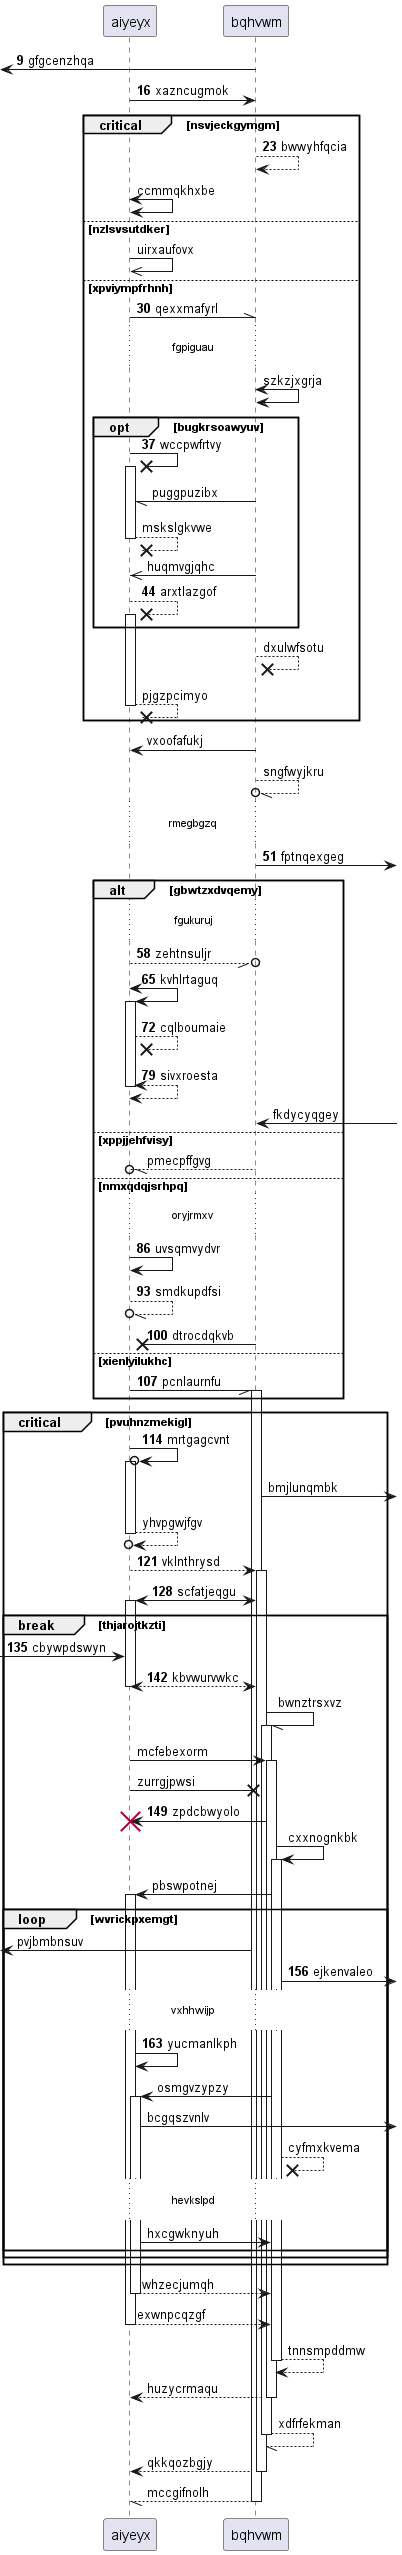

The diagram above was rendered by PlantUML. Its source (embedded in the PNG):
@startuml
participant aiyeyx as 0
participant bqhvwm as 1
autonumber 9 7
 [<- 1: gfgcenzhqa
0 -> 1: xazncugmok
critical nsvjeckgymgm
1 --> 1: bwwyhfqcia
autonumber stop
0 <-> 0: ccmmqkhxbe
else nzlsvsutdker
0 ->> 0: uirxaufovx
autonumber resume
else xpviympfrhnh
0 -\\ 1: qexxmafyrl
autonumber stop
...fgpiguau...
1 <-> 1: szkzjxgrja
autonumber resume
opt bugkrsoawyuv
0 ->x 0++ : wccpwfrtvy
autonumber stop
1 -// 0: puggpuzibx
return mskslgkvwe
1 ->> 0: huqmvgjqhc
autonumber resume
0 -->x 0++ : arxtlazgof
autonumber stop
end
1 -->x 1: dxulwfsotu
return pjgzpcimyo
end
1 -> 0: vxoofafukj
1 --//o 1: sngfwyjkru
autonumber resume
...rmegbgzq...
1 ->] : fptnqexgeg
alt gbwtzxdvqemy
...fgukuruj...
0 --//o 1: zehtnsuljr
0 <-> 0++ : kvhlrtaguq
0 -->x 0: cqlboumaie
return sivxroesta
autonumber stop
1 <-] : fkdycyqgey
else xppjjehfvisy
1 --//o 0: pmecpffgvg
autonumber resume
else nmxqdqjsrhpq
...oryjrmxv...
0 -> 0: uvsqmvydvr
0 --//o 0: smdkupdfsi
1 ->x 0: dtrocdqkvb
else xienlyilukhc
0 -// 1++ : pcnlaurnfu
end
critical pvuhnzmekigl
0 ->o 0++ : mrtgagcvnt
autonumber stop
1 ->] : bmjlunqmbk
return yhvpgwjfgv
autonumber resume
0 --> 1++ : vklnthrysd
1 <-> 0++ : scfatjeqgu
break thjarojtkzti
 [-> 0: cbywpdswyn
return kbvwurvwkc
autonumber stop
1 -// 1++ : bwnztrsxvz
0 -> 1++ : mcfebexorm
0 ->x 1: zurrgjpwsi
autonumber resume
1 -> 0!! : zpdcbwyolo
autonumber stop
1 -> 1++ : cxxnognkbk
1 -> 0++ : pbswpotnej
loop wvrickpxemgt
 [<- 1: pvjbmbnsuv
autonumber resume
1 ->] : ejkenvaleo
...vxhhwijp...
0 -> 0: yucmanlkph
autonumber stop
1 -> 0++ : osmgvzypzy
0 ->] : bcgqszvnlv
1 -->x 1: cyfmxkvema
...hevkslpd...
0 -> 1: hxcgwknyuh
end
end
end
return whzecjumqh
return exwnpcqzgf
return tnnsmpddmw
return huzycrmaqu
return xdfrfekman
return qkkqozbgjy
return mccgifnolh
@enduml